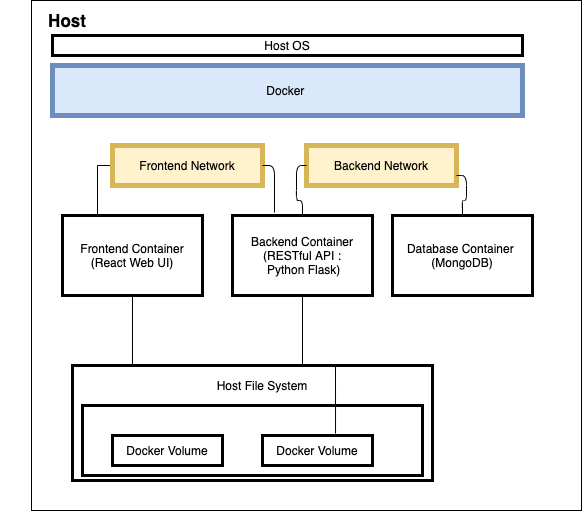

The diagram above was exported from draw.io. Its source (the exported page's mxGraphModel, read from the mxfile embedded in the PNG):
<mxGraphModel dx="1106" dy="765" grid="1" gridSize="10" guides="1" tooltips="1" connect="1" arrows="1" fold="1" page="1" pageScale="1" pageWidth="827" pageHeight="1169" math="0" shadow="0">
  <root>
    <mxCell id="0" />
    <mxCell id="1" parent="0" />
    <mxCell id="2" value="" style="rounded=0;whiteSpace=wrap;html=1;" vertex="1" parent="1">
      <mxGeometry x="139" y="185" width="550" height="510" as="geometry" />
    </mxCell>
    <mxCell id="3" value="&lt;b&gt;&lt;font style=&quot;font-size: 17px&quot;&gt;Host&lt;/font&gt;&lt;/b&gt;" style="text;html=1;strokeColor=none;fillColor=none;align=center;verticalAlign=middle;whiteSpace=wrap;rounded=0;strokeWidth=5;" vertex="1" parent="1">
      <mxGeometry x="110" y="190" width="130" height="30" as="geometry" />
    </mxCell>
    <mxCell id="4" value="Docker&amp;nbsp;" style="rounded=0;whiteSpace=wrap;html=1;strokeWidth=5;fillColor=#dae8fc;strokeColor=#6c8ebf;" vertex="1" parent="1">
      <mxGeometry x="160" y="250" width="470" height="50" as="geometry" />
    </mxCell>
    <mxCell id="5" style="edgeStyle=orthogonalEdgeStyle;rounded=0;orthogonalLoop=1;jettySize=auto;html=1;exitX=0;exitY=0.5;exitDx=0;exitDy=0;entryX=0.25;entryY=0;entryDx=0;entryDy=0;endArrow=none;endFill=0;" edge="1" source="6" target="9" parent="1">
      <mxGeometry relative="1" as="geometry">
        <Array as="points">
          <mxPoint x="205" y="350" />
        </Array>
      </mxGeometry>
    </mxCell>
    <mxCell id="6" value="Frontend Network" style="rounded=0;whiteSpace=wrap;html=1;strokeWidth=5;fillColor=#fff2cc;strokeColor=#d6b656;" vertex="1" parent="1">
      <mxGeometry x="220" y="330" width="150" height="40" as="geometry" />
    </mxCell>
    <mxCell id="7" value="Backend Network" style="rounded=0;whiteSpace=wrap;html=1;strokeWidth=5;fillColor=#fff2cc;strokeColor=#d6b656;" vertex="1" parent="1">
      <mxGeometry x="414" y="330" width="150" height="40" as="geometry" />
    </mxCell>
    <mxCell id="8" style="edgeStyle=orthogonalEdgeStyle;rounded=0;orthogonalLoop=1;jettySize=auto;html=1;exitX=0.5;exitY=1;exitDx=0;exitDy=0;entryX=0.364;entryY=0;entryDx=0;entryDy=0;entryPerimeter=0;endArrow=none;endFill=0;" edge="1" source="9" target="19" parent="1">
      <mxGeometry relative="1" as="geometry" />
    </mxCell>
    <mxCell id="9" value="Frontend Container (React Web UI)" style="rounded=0;whiteSpace=wrap;html=1;strokeWidth=3;" vertex="1" parent="1">
      <mxGeometry x="170" y="400" width="140" height="80" as="geometry" />
    </mxCell>
    <mxCell id="10" value="Backend Container&lt;br&gt;&amp;nbsp;(RESTful API :&amp;nbsp;&lt;br&gt;&amp;nbsp;Python Flask)" style="rounded=0;whiteSpace=wrap;html=1;strokeWidth=3;" vertex="1" parent="1">
      <mxGeometry x="340" y="400" width="140" height="80" as="geometry" />
    </mxCell>
    <mxCell id="11" value="Database Container&amp;nbsp;&lt;br&gt;(MongoDB)" style="rounded=0;whiteSpace=wrap;html=1;strokeWidth=3;" vertex="1" parent="1">
      <mxGeometry x="500" y="400" width="140" height="80" as="geometry" />
    </mxCell>
    <mxCell id="12" value="" style="endArrow=none;html=1;exitX=1;exitY=0.75;exitDx=0;exitDy=0;entryX=0.5;entryY=0;entryDx=0;entryDy=0;endFill=0;edgeStyle=orthogonalEdgeStyle;" edge="1" source="7" target="11" parent="1">
      <mxGeometry width="50" height="50" relative="1" as="geometry">
        <mxPoint x="390" y="390" as="sourcePoint" />
        <mxPoint x="440" y="340" as="targetPoint" />
      </mxGeometry>
    </mxCell>
    <mxCell id="13" value="" style="endArrow=none;html=1;entryX=0;entryY=0.5;entryDx=0;entryDy=0;exitX=0.5;exitY=0;exitDx=0;exitDy=0;edgeStyle=orthogonalEdgeStyle;" edge="1" source="10" target="7" parent="1">
      <mxGeometry width="50" height="50" relative="1" as="geometry">
        <mxPoint x="160" y="410" as="sourcePoint" />
        <mxPoint x="210" y="360" as="targetPoint" />
      </mxGeometry>
    </mxCell>
    <mxCell id="14" value="" style="endArrow=none;html=1;entryX=1;entryY=0.5;entryDx=0;entryDy=0;exitX=0.3;exitY=-0.037;exitDx=0;exitDy=0;exitPerimeter=0;edgeStyle=orthogonalEdgeStyle;" edge="1" source="10" target="6" parent="1">
      <mxGeometry width="50" height="50" relative="1" as="geometry">
        <mxPoint x="360" y="400" as="sourcePoint" />
        <mxPoint x="410" y="350" as="targetPoint" />
      </mxGeometry>
    </mxCell>
    <mxCell id="15" value="" style="rounded=0;whiteSpace=wrap;html=1;strokeWidth=3;" vertex="1" parent="1">
      <mxGeometry x="180" y="550" width="360" height="115" as="geometry" />
    </mxCell>
    <mxCell id="16" value="" style="rounded=0;whiteSpace=wrap;html=1;strokeWidth=3;" vertex="1" parent="1">
      <mxGeometry x="190" y="590" width="340" height="70" as="geometry" />
    </mxCell>
    <mxCell id="17" value="Host OS" style="rounded=0;whiteSpace=wrap;html=1;strokeWidth=3;" vertex="1" parent="1">
      <mxGeometry x="160" y="220" width="470" height="20" as="geometry" />
    </mxCell>
    <mxCell id="18" value="Host File System" style="text;html=1;strokeColor=none;fillColor=none;align=center;verticalAlign=middle;whiteSpace=wrap;rounded=0;" vertex="1" parent="1">
      <mxGeometry x="310" y="560" width="120" height="20" as="geometry" />
    </mxCell>
    <mxCell id="19" value="Docker Volume" style="rounded=0;whiteSpace=wrap;html=1;strokeWidth=3;" vertex="1" parent="1">
      <mxGeometry x="220" y="620" width="110" height="30" as="geometry" />
    </mxCell>
    <mxCell id="20" value="Docker Volume" style="rounded=0;whiteSpace=wrap;html=1;strokeWidth=3;" vertex="1" parent="1">
      <mxGeometry x="370" y="620" width="110" height="30" as="geometry" />
    </mxCell>
    <mxCell id="21" style="edgeStyle=orthogonalEdgeStyle;rounded=0;orthogonalLoop=1;jettySize=auto;html=1;exitX=0.5;exitY=1;exitDx=0;exitDy=0;entryX=0.664;entryY=-0.067;entryDx=0;entryDy=0;entryPerimeter=0;endArrow=none;endFill=0;" edge="1" source="10" target="20" parent="1">
      <mxGeometry relative="1" as="geometry" />
    </mxCell>
  </root>
</mxGraphModel>